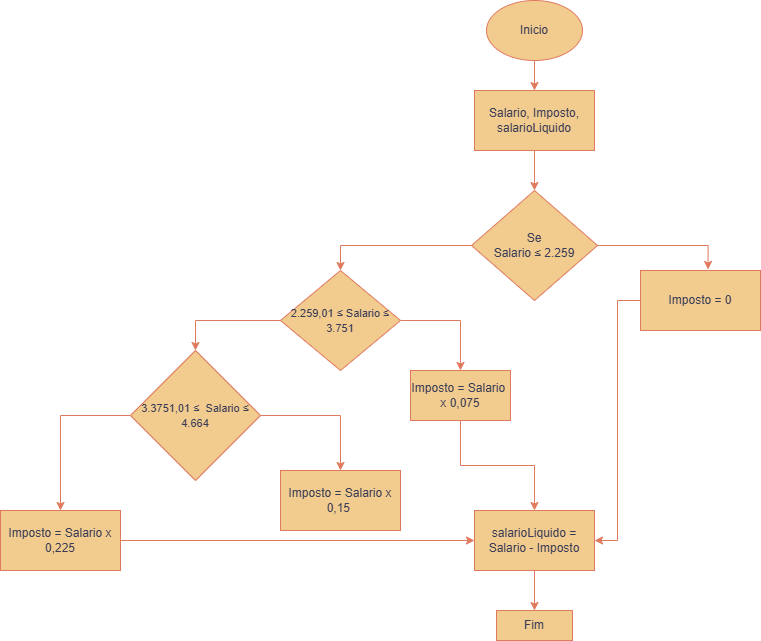

The diagram above was exported from draw.io. Its source (the exported page's mxGraphModel, read from the mxfile embedded in the PNG):
<mxGraphModel dx="1857" dy="534" grid="1" gridSize="10" guides="1" tooltips="1" connect="1" arrows="1" fold="1" page="1" pageScale="1" pageWidth="827" pageHeight="1169" background="none" math="0" shadow="0" adaptiveColors="none">
  <root>
    <mxCell id="0" />
    <mxCell id="1" parent="0" />
    <mxCell id="bN3BEbCY3DtmD5yzxP7_-3" edge="1" parent="1" source="bN3BEbCY3DtmD5yzxP7_-1" style="edgeStyle=orthogonalEdgeStyle;rounded=0;orthogonalLoop=1;jettySize=auto;html=1;entryX=0.5;entryY=0;entryDx=0;entryDy=0;labelBackgroundColor=none;fontColor=default;strokeColor=#E07A5F;" target="bN3BEbCY3DtmD5yzxP7_-2">
      <mxGeometry relative="1" as="geometry" />
    </mxCell>
    <mxCell id="bN3BEbCY3DtmD5yzxP7_-1" parent="1" style="ellipse;whiteSpace=wrap;html=1;rounded=0;labelBackgroundColor=none;fillColor=#F2CC8F;strokeColor=#E07A5F;fontColor=#393C56;" value="Inicio" vertex="1">
      <mxGeometry height="60" width="96" x="366" as="geometry" />
    </mxCell>
    <mxCell id="bN3BEbCY3DtmD5yzxP7_-5" edge="1" parent="1" source="bN3BEbCY3DtmD5yzxP7_-2" style="edgeStyle=orthogonalEdgeStyle;rounded=0;orthogonalLoop=1;jettySize=auto;html=1;entryX=0.5;entryY=0;entryDx=0;entryDy=0;labelBackgroundColor=none;fontColor=default;strokeColor=#E07A5F;" target="bN3BEbCY3DtmD5yzxP7_-4">
      <mxGeometry relative="1" as="geometry" />
    </mxCell>
    <mxCell id="bN3BEbCY3DtmD5yzxP7_-2" parent="1" style="rounded=0;whiteSpace=wrap;html=1;labelBackgroundColor=none;fillColor=#F2CC8F;strokeColor=#E07A5F;fontColor=#393C56;" value="Salario, Imposto, salarioLiquido" vertex="1">
      <mxGeometry height="60" width="120" x="354" y="90" as="geometry" />
    </mxCell>
    <mxCell id="bN3BEbCY3DtmD5yzxP7_-11" edge="1" parent="1" source="bN3BEbCY3DtmD5yzxP7_-4" style="edgeStyle=orthogonalEdgeStyle;rounded=0;orthogonalLoop=1;jettySize=auto;html=1;entryX=0.5;entryY=0;entryDx=0;entryDy=0;labelBackgroundColor=none;fontColor=default;strokeColor=#E07A5F;" target="bN3BEbCY3DtmD5yzxP7_-10">
      <mxGeometry relative="1" as="geometry" />
    </mxCell>
    <mxCell id="bN3BEbCY3DtmD5yzxP7_-4" parent="1" style="rhombus;whiteSpace=wrap;html=1;rounded=0;labelBackgroundColor=none;fillColor=#F2CC8F;strokeColor=#E07A5F;fontColor=#393C56;" value="&lt;div&gt;Se&lt;/div&gt;Salario ≤ 2.259" vertex="1">
      <mxGeometry height="110" width="126" x="351" y="190" as="geometry" />
    </mxCell>
    <mxCell id="bN3BEbCY3DtmD5yzxP7_-29" edge="1" parent="1" source="bN3BEbCY3DtmD5yzxP7_-6" style="edgeStyle=orthogonalEdgeStyle;rounded=0;orthogonalLoop=1;jettySize=auto;html=1;entryX=1;entryY=0.5;entryDx=0;entryDy=0;labelBackgroundColor=none;fontColor=default;strokeColor=#E07A5F;" target="bN3BEbCY3DtmD5yzxP7_-27">
      <mxGeometry relative="1" as="geometry" />
    </mxCell>
    <mxCell id="bN3BEbCY3DtmD5yzxP7_-6" parent="1" style="rounded=0;whiteSpace=wrap;html=1;labelBackgroundColor=none;fillColor=#F2CC8F;strokeColor=#E07A5F;fontColor=#393C56;" value="Imposto = 0" vertex="1">
      <mxGeometry height="60" width="120" x="520" y="270" as="geometry" />
    </mxCell>
    <mxCell id="bN3BEbCY3DtmD5yzxP7_-7" edge="1" parent="1" source="bN3BEbCY3DtmD5yzxP7_-4" style="edgeStyle=orthogonalEdgeStyle;rounded=0;orthogonalLoop=1;jettySize=auto;html=1;entryX=0.563;entryY=-0.017;entryDx=0;entryDy=0;entryPerimeter=0;labelBackgroundColor=none;fontColor=default;strokeColor=#E07A5F;" target="bN3BEbCY3DtmD5yzxP7_-6">
      <mxGeometry relative="1" as="geometry" />
    </mxCell>
    <mxCell id="bN3BEbCY3DtmD5yzxP7_-8" parent="1" style="text;html=1;whiteSpace=wrap;strokeColor=none;fillColor=none;align=center;verticalAlign=middle;rounded=0;labelBackgroundColor=none;fontColor=#393C56;" value="&lt;font style=&quot;color: rgb(255, 255, 255);&quot;&gt;Sim&lt;/font&gt;" vertex="1">
      <mxGeometry height="30" width="60" x="500" y="220" as="geometry" />
    </mxCell>
    <mxCell id="bN3BEbCY3DtmD5yzxP7_-14" edge="1" parent="1" source="bN3BEbCY3DtmD5yzxP7_-10" style="edgeStyle=orthogonalEdgeStyle;rounded=0;orthogonalLoop=1;jettySize=auto;html=1;entryX=0.5;entryY=0;entryDx=0;entryDy=0;labelBackgroundColor=none;fontColor=default;strokeColor=#E07A5F;" target="bN3BEbCY3DtmD5yzxP7_-13">
      <mxGeometry relative="1" as="geometry">
        <mxPoint x="360" y="340" as="targetPoint" />
      </mxGeometry>
    </mxCell>
    <mxCell id="bN3BEbCY3DtmD5yzxP7_-17" edge="1" parent="1" source="bN3BEbCY3DtmD5yzxP7_-10" style="edgeStyle=orthogonalEdgeStyle;rounded=0;orthogonalLoop=1;jettySize=auto;html=1;entryX=0.5;entryY=0;entryDx=0;entryDy=0;labelBackgroundColor=none;fontColor=default;strokeColor=#E07A5F;" target="bN3BEbCY3DtmD5yzxP7_-16">
      <mxGeometry relative="1" as="geometry" />
    </mxCell>
    <mxCell id="bN3BEbCY3DtmD5yzxP7_-10" parent="1" style="rhombus;whiteSpace=wrap;html=1;rounded=0;labelBackgroundColor=none;fillColor=#F2CC8F;strokeColor=#E07A5F;fontColor=#393C56;" value="&lt;font style=&quot;font-size: 11px;&quot;&gt;2.259,01 ≤ Salario ≤ 3.751&lt;/font&gt;" vertex="1">
      <mxGeometry height="100" width="120" x="160" y="270" as="geometry" />
    </mxCell>
    <mxCell id="bN3BEbCY3DtmD5yzxP7_-12" parent="1" style="text;html=1;whiteSpace=wrap;align=center;verticalAlign=middle;rounded=0;labelBackgroundColor=none;fontColor=#393C56;" value="&lt;font style=&quot;color: rgb(255, 255, 255);&quot;&gt;Não&lt;/font&gt;" vertex="1">
      <mxGeometry height="30" width="60" x="270" y="220" as="geometry" />
    </mxCell>
    <mxCell id="bN3BEbCY3DtmD5yzxP7_-30" edge="1" parent="1" source="bN3BEbCY3DtmD5yzxP7_-13" style="edgeStyle=orthogonalEdgeStyle;rounded=0;orthogonalLoop=1;jettySize=auto;html=1;entryX=0.5;entryY=0;entryDx=0;entryDy=0;labelBackgroundColor=none;fontColor=default;strokeColor=#E07A5F;" target="bN3BEbCY3DtmD5yzxP7_-27">
      <mxGeometry relative="1" as="geometry" />
    </mxCell>
    <mxCell id="bN3BEbCY3DtmD5yzxP7_-13" parent="1" style="rounded=0;whiteSpace=wrap;html=1;labelBackgroundColor=none;fillColor=#F2CC8F;strokeColor=#E07A5F;fontColor=#393C56;" value="Imposto = Salario&amp;nbsp; x 0,075" vertex="1">
      <mxGeometry height="50" width="100" x="290" y="370" as="geometry" />
    </mxCell>
    <mxCell id="bN3BEbCY3DtmD5yzxP7_-15" parent="1" style="text;html=1;whiteSpace=wrap;strokeColor=none;fillColor=none;align=center;verticalAlign=middle;rounded=0;labelBackgroundColor=none;fontColor=#393C56;" value="&lt;font style=&quot;color: rgb(255, 255, 255);&quot;&gt;Sim&lt;/font&gt;" vertex="1">
      <mxGeometry height="30" width="60" x="280" y="300" as="geometry" />
    </mxCell>
    <mxCell id="bN3BEbCY3DtmD5yzxP7_-20" edge="1" parent="1" source="bN3BEbCY3DtmD5yzxP7_-16" style="edgeStyle=orthogonalEdgeStyle;rounded=0;orthogonalLoop=1;jettySize=auto;html=1;entryX=0.5;entryY=0;entryDx=0;entryDy=0;labelBackgroundColor=none;fontColor=default;strokeColor=#E07A5F;" target="bN3BEbCY3DtmD5yzxP7_-19">
      <mxGeometry relative="1" as="geometry">
        <mxPoint x="220" y="440" as="targetPoint" />
      </mxGeometry>
    </mxCell>
    <mxCell id="bN3BEbCY3DtmD5yzxP7_-25" edge="1" parent="1" source="bN3BEbCY3DtmD5yzxP7_-16" style="edgeStyle=orthogonalEdgeStyle;rounded=0;orthogonalLoop=1;jettySize=auto;html=1;entryX=0.5;entryY=0;entryDx=0;entryDy=0;labelBackgroundColor=none;fontColor=default;strokeColor=#E07A5F;" target="bN3BEbCY3DtmD5yzxP7_-23">
      <mxGeometry relative="1" as="geometry" />
    </mxCell>
    <mxCell id="bN3BEbCY3DtmD5yzxP7_-16" parent="1" style="rhombus;whiteSpace=wrap;html=1;rounded=0;labelBackgroundColor=none;fillColor=#F2CC8F;strokeColor=#E07A5F;fontColor=#393C56;" value="&lt;font style=&quot;font-size: 11px;&quot;&gt;3.3751,01&amp;nbsp;≤ &amp;nbsp;Salario&amp;nbsp;≤ 4.664&lt;/font&gt;" vertex="1">
      <mxGeometry height="130" width="130" x="10" y="350" as="geometry" />
    </mxCell>
    <mxCell id="bN3BEbCY3DtmD5yzxP7_-18" parent="1" style="text;html=1;whiteSpace=wrap;strokeColor=none;fillColor=none;align=center;verticalAlign=middle;rounded=0;labelBackgroundColor=none;fontColor=#393C56;" value="&lt;font style=&quot;color: rgb(255, 255, 255);&quot;&gt;Não&lt;/font&gt;" vertex="1">
      <mxGeometry height="30" width="60" x="-50" y="390" as="geometry" />
    </mxCell>
    <mxCell id="bN3BEbCY3DtmD5yzxP7_-19" parent="1" style="rounded=0;whiteSpace=wrap;html=1;labelBackgroundColor=none;fillColor=#F2CC8F;strokeColor=#E07A5F;fontColor=#393C56;" value="Imposto = Salario x 0,15&amp;nbsp;" vertex="1">
      <mxGeometry height="60" width="120" x="160" y="470" as="geometry" />
    </mxCell>
    <mxCell id="bN3BEbCY3DtmD5yzxP7_-21" parent="1" style="text;html=1;whiteSpace=wrap;strokeColor=none;fillColor=none;align=center;verticalAlign=middle;rounded=0;labelBackgroundColor=none;fontColor=#393C56;" value="&lt;font style=&quot;color: rgb(255, 255, 255);&quot;&gt;Sim&lt;/font&gt;" vertex="1">
      <mxGeometry height="30" width="60" x="150" y="390" as="geometry" />
    </mxCell>
    <mxCell id="bN3BEbCY3DtmD5yzxP7_-33" edge="1" parent="1" source="bN3BEbCY3DtmD5yzxP7_-23" style="edgeStyle=orthogonalEdgeStyle;rounded=0;orthogonalLoop=1;jettySize=auto;html=1;entryX=0;entryY=0.5;entryDx=0;entryDy=0;labelBackgroundColor=none;fontColor=default;strokeColor=#E07A5F;" target="bN3BEbCY3DtmD5yzxP7_-27">
      <mxGeometry relative="1" as="geometry">
        <mxPoint x="290" y="680" as="targetPoint" />
      </mxGeometry>
    </mxCell>
    <mxCell id="bN3BEbCY3DtmD5yzxP7_-23" parent="1" style="rounded=0;whiteSpace=wrap;html=1;labelBackgroundColor=none;fillColor=#F2CC8F;strokeColor=#E07A5F;fontColor=#393C56;" value="Imposto = Salario x 0,225" vertex="1">
      <mxGeometry height="60" width="120" x="-120" y="510" as="geometry" />
    </mxCell>
    <mxCell id="bN3BEbCY3DtmD5yzxP7_-26" parent="1" style="text;html=1;whiteSpace=wrap;strokeColor=none;fillColor=none;align=center;verticalAlign=middle;rounded=0;labelBackgroundColor=none;fontColor=#393C56;" value="&lt;font style=&quot;color: rgb(255, 255, 255);&quot;&gt;Não&lt;/font&gt;" vertex="1">
      <mxGeometry height="30" width="60" x="90" y="300" as="geometry" />
    </mxCell>
    <mxCell id="bN3BEbCY3DtmD5yzxP7_-35" edge="1" parent="1" source="bN3BEbCY3DtmD5yzxP7_-27" style="edgeStyle=orthogonalEdgeStyle;rounded=0;orthogonalLoop=1;jettySize=auto;html=1;entryX=0.5;entryY=0;entryDx=0;entryDy=0;labelBackgroundColor=none;fontColor=default;strokeColor=#E07A5F;" target="bN3BEbCY3DtmD5yzxP7_-28">
      <mxGeometry relative="1" as="geometry" />
    </mxCell>
    <mxCell id="bN3BEbCY3DtmD5yzxP7_-27" parent="1" style="rounded=0;whiteSpace=wrap;html=1;labelBackgroundColor=none;fillColor=#F2CC8F;strokeColor=#E07A5F;fontColor=#393C56;" value="salarioLiquido = Salario - Imposto" vertex="1">
      <mxGeometry height="60" width="120" x="354" y="510" as="geometry" />
    </mxCell>
    <mxCell id="bN3BEbCY3DtmD5yzxP7_-28" parent="1" style="rounded=0;whiteSpace=wrap;html=1;labelBackgroundColor=none;fillColor=#F2CC8F;strokeColor=#E07A5F;fontColor=#393C56;" value="Fim" vertex="1">
      <mxGeometry height="30" width="76" x="376" y="610" as="geometry" />
    </mxCell>
  </root>
</mxGraphModel>